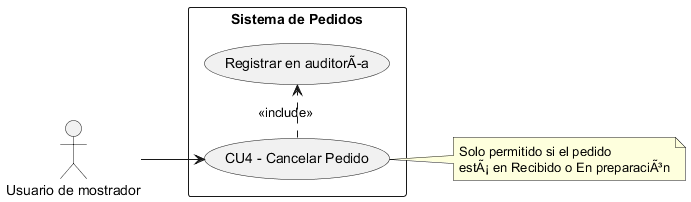

The diagram above was rendered by PlantUML. Its source (embedded in the PNG):
@startuml
left to right direction
skinparam packageStyle rectangle

actor "Usuario de mostrador" as Usuario

rectangle "Sistema de Pedidos" {
  usecase "CU4 - Cancelar Pedido" as UC4
  usecase "Registrar en auditorÃa" as UC4a
}

Usuario --> UC4
UC4 .> UC4a : <<include>>
note right of UC4
  Solo permitido si el pedido
  estÃ¡ en Recibido o En preparaciÃ³n
end note
@enduml